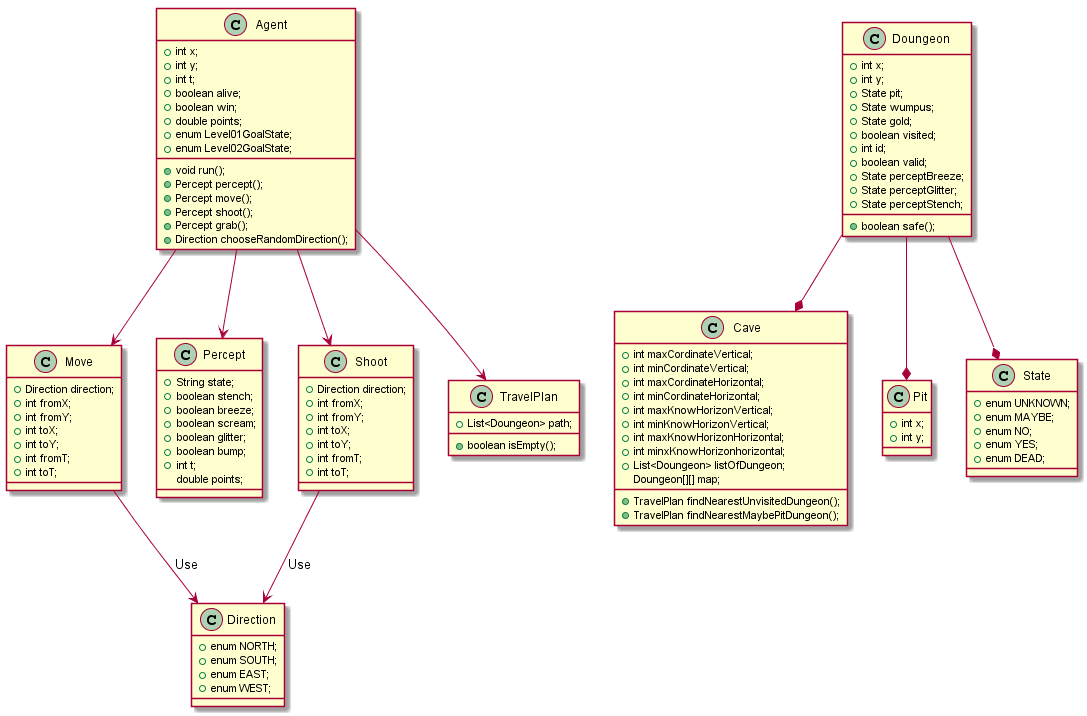

The diagram above was rendered by PlantUML. Its source (embedded in the PNG):
@startuml

class Agent{
  +int x;
  +int y;
  +int t;
  +boolean alive;
  +boolean win;
  +double points;
  +enum Level01GoalState;
  +enum Level02GoalState;

  +void run();
  +Percept percept();
  +Percept move();
  +Percept shoot();
  +Percept grab();
  +Direction chooseRandomDirection();
}

class Cave{
  +int maxCordinateVertical;
  +int minCordinateVertical;
  +int maxCordinateHorizontal;
  +int minCordinateHorizontal;
  +int maxKnowHorizonVertical;
  +int minKnowHorizonVertical;
  +int maxKnowHorizonHorizontal;
  +int minxKnowHorizonhorizontal;
  +List<Doungeon> listOfDungeon;
  Doungeon[][] map;

  +TravelPlan findNearestUnvisitedDungeon();
  +TravelPlan findNearestMaybePitDungeon();
}

class Direction{
  +enum NORTH;
  +enum SOUTH;
  +enum EAST;
  +enum WEST;
}

class Doungeon{
  +int x;
  +int y;
  +State pit;
  +State wumpus;
  +State gold;
  +boolean visited;
  +int id;
  +boolean valid;
  +State perceptBreeze;
  +State perceptGlitter;
  +State perceptStench;

  +boolean safe();
}

class Move{
  +Direction direction;
  +int fromX;
  +int fromY;
  +int toX;
  +int toY;
  +int fromT;
  +int toT;
}

class Percept{
  +String state;
  +boolean stench;
  +boolean breeze;
  +boolean scream;
  +boolean glitter;
  +boolean bump;
  +int t;
  double points;
}

class Pit{
  +int x;
  +int y;
}

class Shoot{
  +Direction direction;
  +int fromX;
  +int fromY;
  +int toX;
  +int toY;
  +int fromT;
  +int toT;
}

class State{
  +enum UNKNOWN;
  +enum MAYBE;
  +enum NO;
  +enum YES;
  +enum DEAD;
}

class TravelPlan{
  +List<Doungeon> path;
  +boolean isEmpty();
}


Agent --> Move
Agent --> Shoot
Agent --> Percept
Agent --> TravelPlan
Move --> Direction : Use
Shoot --> Direction : Use
Doungeon --* State
Doungeon --* Cave
Doungeon --* Pit


@enduml